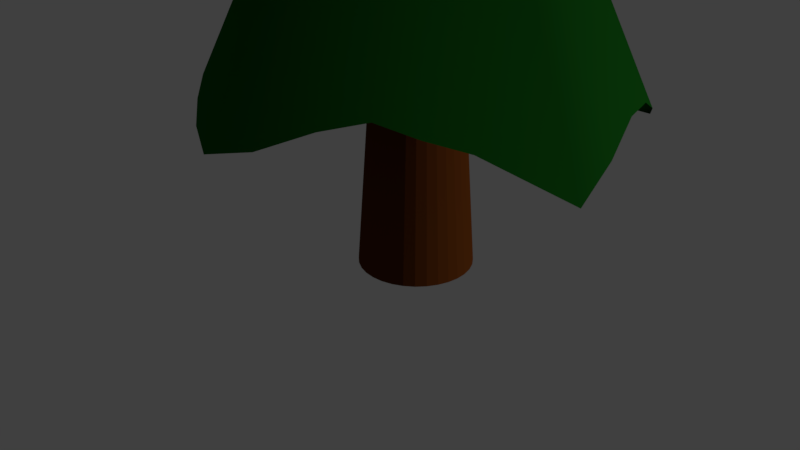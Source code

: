 # Source: Boom.blend  (saved by Blender 2.79.0; exported with 4.5.12 LTS)
import bpy
from mathutils import Matrix  # noqa: F401  (used for matrix-valued properties, if any)

bpy.ops.wm.read_factory_settings(use_empty=True)
scene = bpy.context.scene
scene.name = 'Scene'

# ---- collections
col_collection_1 = bpy.data.collections.new('Collection 1'); scene.collection.children.link(col_collection_1)

# ---- materials (node trees are filled in below, after node groups)
mat_material_003 = bpy.data.materials.new('Material.003')
mat_material_003.alpha_threshold = 0.0
mat_material_003.roughness = 0.5
mat_boomgroen = bpy.data.materials.new('Boomgroen')
mat_boomgroen.alpha_threshold = 0.0
mat_boomgroen.diffuse_color = (0.009118, 0.1226, 0.009927, 1.0)
mat_boomgroen.roughness = 0.5
mat_material_002 = bpy.data.materials.new('Material.002')
mat_material_002.alpha_threshold = 0.0
mat_material_002.roughness = 0.5

# ---- material node trees
mat_material_003.use_nodes = True; mat_material_003.node_tree.nodes.clear()
_N = mat_material_003.node_tree.nodes; _L = mat_material_003.node_tree.links
n0 = _N.new('ShaderNodeOutputMaterial'); n0.name = 'Material Output'; n0.location = (300, 300)
n1 = _N.new('ShaderNodeBsdfDiffuse'); n1.name = 'Diffuse BSDF'; n1.location = (10, 300)
n1.inputs[0].default_value = (0.1044, 0.02727, 0.004484, 1.0)
n2 = _N.new('ShaderNodeUVMap'); n2.name = 'UV Map'; n2.location = (-333, -140)
_L.new(n1.outputs[0], n0.inputs[0])
n0.is_active_output = True

# ---- world
world_world = bpy.data.worlds.new('World'); scene.world = world_world
world_world.color = (0.05088, 0.05088, 0.05088)
world_world.use_sun_shadow = False
world_world.sun_shadow_jitter_overblur = 0.0
world_world.cycles.sampling_method = 'MANUAL'

# ---- cameras
cam_camera = bpy.data.cameras.new('Camera')
cam_camera.clip_end = 100.0
cam_camera.lens = 35.0
cam_camera.sensor_width = 32.0
cam_camera.sensor_height = 18.0
cam_camera.ortho_scale = 7.314
cam_camera.dof.focus_distance = 0.0

# ---- lights
light_lamp = bpy.data.lights.new('Lamp', 'SUN')
light_lamp.transmission_factor = 0.0
light_lamp.cutoff_distance = 30.0
light_lamp.angle = 0.1993
light_lamp.energy = 1.0
light_lamp.shadow_buffer_clip_start = 1.001
light_lamp.shadow_soft_size = 0.1
light_lamp.shadow_cascade_max_distance = 1000.0

# ---- meshes
me_cylinder = bpy.data.meshes.new('Cylinder')
me_cylinder.from_pydata([(-6.87e-08, 1.762, -5.977), (4.735e-08, 0.4763, 12.02), (0.3437, 1.728, -5.977), (0.09292, 0.4671, 12.02), (0.6742, 1.628, -5.977), (0.1823, 0.44, 12.02), (0.9788, 1.465, -5.977), (0.2646, 0.396, 12.02), (1.246, 1.246, -5.977), (0.3368, 0.3368, 12.02), (1.465, 0.9788, -5.977), (0.396, 0.2646, 12.02), (1.628, 0.6742, -5.977), (0.44, 0.1823, 12.02), (1.728, 0.3437, -5.977), (0.4671, 0.09292, 12.02), (1.762, -9.409e-08, -5.977), (0.4763, 1.92e-07, 12.02), (1.728, -0.3437, -5.977), (0.4671, -0.09292, 12.02), (1.628, -0.6742, -5.977), (0.44, -0.1823, 12.02), (1.465, -0.9788, -5.977), (0.396, -0.2646, 12.02), (1.246, -1.246, -5.977), (0.3368, -0.3368, 12.02), (0.9788, -1.465, -5.977), (0.2646, -0.396, 12.02), (0.6742, -1.628, -5.977), (0.1823, -0.44, 12.02), (0.3437, -1.728, -5.977), (0.09292, -0.4671, 12.02), (-6.428e-07, -1.762, -5.977), (-1.078e-07, -0.4763, 12.02), (-0.3437, -1.728, -5.977), (-0.09292, -0.4671, 12.02), (-0.6742, -1.628, -5.977), (-0.1823, -0.44, 12.02), (-0.9788, -1.465, -5.977), (-0.2646, -0.396, 12.02), (-1.246, -1.246, -5.977), (-0.3368, -0.3368, 12.02), (-1.465, -0.9788, -5.977), (-0.396, -0.2646, 12.02), (-1.628, -0.6742, -5.977), (-0.44, -0.1823, 12.02), (-1.728, -0.3437, -5.977), (-0.4671, -0.09292, 12.02), (-1.762, 1.474e-06, -5.977), (-0.4763, 6.16e-07, 12.02), (-1.728, 0.3437, -5.977), (-0.4671, 0.09292, 12.02), (-1.628, 0.6742, -5.977), (-0.44, 0.1823, 12.02), (-1.465, 0.9788, -5.977), (-0.396, 0.2646, 12.02), (-1.246, 1.246, -5.977), (-0.3368, 0.3368, 12.02), (-0.9788, 1.465, -5.977), (-0.2646, 0.396, 12.02), (-0.6742, 1.628, -5.977), (-0.1823, 0.44, 12.02), (-0.3437, 1.728, -5.977), (-0.09291, 0.4671, 12.02)], [], [(0, 1, 3, 2), (2, 3, 5, 4), (4, 5, 7, 6), (6, 7, 9, 8), (8, 9, 11, 10), (10, 11, 13, 12), (12, 13, 15, 14), (14, 15, 17, 16), (16, 17, 19, 18), (18, 19, 21, 20), (20, 21, 23, 22), (22, 23, 25, 24), (24, 25, 27, 26), (26, 27, 29, 28), (28, 29, 31, 30), (30, 31, 33, 32), (32, 33, 35, 34), (34, 35, 37, 36), (36, 37, 39, 38), (38, 39, 41, 40), (40, 41, 43, 42), (42, 43, 45, 44), (44, 45, 47, 46), (46, 47, 49, 48), (48, 49, 51, 50), (50, 51, 53, 52), (52, 53, 55, 54), (54, 55, 57, 56), (56, 57, 59, 58), (58, 59, 61, 60), (3, 1, 63, 61, 59, 57, 55, 53, 51, 49, 47, 45, 43, 41, 39, 37, 35, 33, 31, 29, 27, 25, 23, 21, 19, 17, 15, 13, 11, 9, 7, 5), (60, 61, 63, 62), (62, 63, 1, 0), (0, 2, 4, 6, 8, 10, 12, 14, 16, 18, 20, 22, 24, 26, 28, 30, 32, 34, 36, 38, 40, 42, 44, 46, 48, 50, 52, 54, 56, 58, 60, 62)])
_uv = me_cylinder.uv_layers.new(name='UVMap')
_uv.uv.foreach_set('vector', [-0.2469, 2.533, 0.0171, -1.531, 0.04492, -1.53, -0.144, 2.537, -0.144, 2.537, 0.04492, -1.53, 0.07114, -1.529, -0.04694, 2.538, -0.04694, 2.538, 0.07114, -1.529, 0.09477, -1.529, 0.04046, 2.539, 0.04046, 2.539, 0.09477, -1.529, 0.1149, -1.53, 0.1149, 2.538, 1.473, -1.538, 1.473, 2.53, 1.449, 2.53, 1.385, -1.539, 1.385, -1.539, 1.449, 2.53, 1.423, 2.53, 1.288, -1.538, 1.288, -1.538, 1.423, 2.53, 1.395, 2.531, 1.185, -1.535, 1.185, -1.535, 1.395, 2.531, 1.367, 2.532, 1.08, -1.532, 1.08, -1.532, 1.367, 2.532, 1.339, 2.533, 0.9776, -1.527, 0.9776, -1.527, 1.339, 2.533, 1.313, 2.534, 0.8808, -1.522, 0.8808, -1.522, 1.313, 2.534, 1.289, 2.536, 0.7938, -1.516, -0.7119, -1.538, -0.7119, 2.53, -0.732, 2.529, -0.7863, -1.539, -0.7863, -1.539, -0.732, 2.529, -0.7557, 2.529, -0.8737, -1.538, -0.8737, -1.538, -0.7557, 2.529, -0.7819, 2.53, -0.9708, -1.537, -0.9708, -1.537, -0.7819, 2.53, -0.8097, 2.531, -1.074, -1.533, -1.074, -1.533, -0.8097, 2.531, -0.838, 2.532, -1.179, -1.529, -1.179, -1.529, -0.838, 2.532, -0.8658, 2.533, -1.281, -1.524, -1.281, -1.524, -0.8658, 2.533, -0.892, 2.535, -1.378, -1.518, -1.378, -1.518, -0.892, 2.535, -0.9155, 2.537, -1.465, -1.511, -1.465, -1.511, -0.9155, 2.537, -0.9354, 2.539, -1.539, -1.504, 0.7938, -1.538, 0.7938, 2.53, 0.7701, 2.53, 0.7064, -1.539, 0.7064, -1.539, 0.7701, 2.53, 0.7439, 2.53, 0.6093, -1.538, 0.6093, -1.538, 0.7439, 2.53, 0.7161, 2.531, 0.5064, -1.535, 0.5064, -1.535, 0.7161, 2.531, 0.6877, 2.532, 0.4015, -1.532, 0.4015, -1.532, 0.6877, 2.532, 0.6599, 2.533, 0.2987, -1.527, 0.2987, -1.527, 0.6599, 2.533, 0.6338, 2.534, 0.2019, -1.522, 0.2019, -1.522, 0.6338, 2.534, 0.6103, 2.536, 0.1149, -1.516, -0.7119, 2.504, -0.1086, -1.539, -0.08866, -1.537, -0.6381, 2.511, -0.6381, 2.511, -0.08866, -1.537, -0.06516, -1.535, -0.5511, 2.518, -0.5511, 2.518, -0.06516, -1.535, -0.03902, -1.533, -0.4545, 2.524, 1.659, -0.5384, 1.631, -0.5343, 1.603, -0.5343, 1.575, -0.5384, 1.548, -0.5465, 1.525, -0.5582, 1.505, -0.5731, 1.489, -0.5906, 1.478, -0.61, 1.473, -0.6307, 1.473, -0.6517, 1.478, -0.6724, 1.489, -0.6918, 1.505, -0.7093, 1.525, -0.7242, 1.548, -0.7359, 1.575, -0.744, 1.603, -0.7481, 1.631, -0.7481, 1.659, -0.744, 1.685, -0.7359, 1.709, -0.7242, 1.729, -0.7093, 1.744, -0.6918, 1.755, -0.6724, 1.761, -0.6517, 1.761, -0.6307, 1.755, -0.61, 1.744, -0.5906, 1.729, -0.5731, 1.709, -0.5582, 1.685, -0.5465, -0.4545, 2.524, -0.03902, -1.533, -0.01124, -1.532, -0.3517, 2.529, -0.3517, 2.529, -0.01124, -1.532, 0.0171, -1.531, -0.2469, 2.533, 1.753, -0.7931, 1.666, -0.8363, 1.592, -0.8914, 1.533, -0.9561, 1.493, -1.028, 1.473, -1.104, 1.473, -1.182, 1.493, -1.259, 1.533, -1.331, 1.592, -1.395, 1.666, -1.45, 1.753, -1.494, 1.85, -1.524, 1.953, -1.539, 2.058, -1.539, 2.161, -1.524, 2.258, -1.494, 2.345, -1.45, 2.42, -1.395, 2.478, -1.331, 2.518, -1.259, 2.539, -1.182, 2.539, -1.104, 2.518, -1.028, 2.478, -0.9561, 2.42, -0.8914, 2.345, -0.8363, 2.258, -0.7931, 2.161, -0.7632, 2.058, -0.7481, 1.953, -0.7481, 1.85, -0.7632])
_ca = me_cylinder.color_attributes.new('Col', 'BYTE_COLOR', 'CORNER')
_ca.data.foreach_set('color', [1.0, 1.0, 1.0, 1.0, 1.0, 1.0, 1.0, 1.0, 1.0, 1.0, 1.0, 1.0, 1.0, 1.0, 1.0, 1.0, 1.0, 1.0, 1.0, 1.0, 1.0, 1.0, 1.0, 1.0, 1.0, 1.0, 1.0, 1.0, 1.0, 1.0, 1.0, 1.0, 1.0, 1.0, 1.0, 1.0, 1.0, 1.0, 1.0, 1.0, 1.0, 1.0, 1.0, 1.0, 1.0, 1.0, 1.0, 1.0, 1.0, 1.0, 1.0, 1.0, 1.0, 1.0, 1.0, 1.0, 1.0, 1.0, 1.0, 1.0, 1.0, 1.0, 1.0, 1.0, 1.0, 1.0, 1.0, 1.0, 1.0, 1.0, 1.0, 1.0, 1.0, 1.0, 1.0, 1.0, 1.0, 1.0, 1.0, 1.0, 1.0, 1.0, 1.0, 1.0, 1.0, 1.0, 1.0, 1.0, 1.0, 1.0, 1.0, 1.0, 1.0, 1.0, 1.0, 1.0, 1.0, 1.0, 1.0, 1.0, 1.0, 1.0, 1.0, 1.0, 1.0, 1.0, 1.0, 1.0, 1.0, 1.0, 1.0, 1.0, 1.0, 1.0, 1.0, 1.0, 1.0, 1.0, 1.0, 1.0, 1.0, 1.0, 1.0, 1.0, 1.0, 1.0, 1.0, 1.0, 1.0, 1.0, 1.0, 1.0, 1.0, 1.0, 1.0, 1.0, 1.0, 1.0, 1.0, 1.0, 1.0, 1.0, 1.0, 1.0, 1.0, 1.0, 1.0, 1.0, 1.0, 1.0, 1.0, 1.0, 1.0, 1.0, 1.0, 1.0, 1.0, 1.0, 1.0, 1.0, 1.0, 1.0, 1.0, 1.0, 1.0, 1.0, 1.0, 1.0, 1.0, 1.0, 1.0, 1.0, 1.0, 1.0, 1.0, 1.0, 1.0, 1.0, 1.0, 1.0, 1.0, 1.0, 1.0, 1.0, 1.0, 1.0, 1.0, 1.0, 1.0, 1.0, 1.0, 1.0, 1.0, 1.0, 1.0, 1.0, 1.0, 1.0, 1.0, 1.0, 1.0, 1.0, 1.0, 1.0, 1.0, 1.0, 1.0, 1.0, 1.0, 1.0, 1.0, 1.0, 1.0, 1.0, 1.0, 1.0, 1.0, 1.0, 1.0, 1.0, 1.0, 1.0, 1.0, 1.0, 1.0, 1.0, 1.0, 1.0, 1.0, 1.0, 1.0, 1.0, 1.0, 1.0, 1.0, 1.0, 1.0, 1.0, 1.0, 1.0, 1.0, 1.0, 1.0, 1.0, 1.0, 1.0, 1.0, 1.0, 1.0, 1.0, 1.0, 1.0, 1.0, 1.0, 1.0, 1.0, 1.0, 1.0, 1.0, 1.0, 1.0, 1.0, 1.0, 1.0, 1.0, 1.0, 1.0, 1.0, 1.0, 1.0, 1.0, 1.0, 1.0, 1.0, 1.0, 1.0, 1.0, 1.0, 1.0, 1.0, 1.0, 1.0, 1.0, 1.0, 1.0, 1.0, 1.0, 1.0, 1.0, 1.0, 1.0, 1.0, 1.0, 1.0, 1.0, 1.0, 1.0, 1.0, 1.0, 1.0, 1.0, 1.0, 1.0, 1.0, 1.0, 1.0, 1.0, 1.0, 1.0, 1.0, 1.0, 1.0, 1.0, 1.0, 1.0, 1.0, 1.0, 1.0, 1.0, 1.0, 1.0, 1.0, 1.0, 1.0, 1.0, 1.0, 1.0, 1.0, 1.0, 1.0, 1.0, 1.0, 1.0, 1.0, 1.0, 1.0, 1.0, 1.0, 1.0, 1.0, 1.0, 1.0, 1.0, 1.0, 1.0, 1.0, 1.0, 1.0, 1.0, 1.0, 1.0, 1.0, 1.0, 1.0, 1.0, 1.0, 1.0, 1.0, 1.0, 1.0, 1.0, 1.0, 1.0, 1.0, 1.0, 1.0, 1.0, 1.0, 1.0, 1.0, 1.0, 1.0, 1.0, 1.0, 1.0, 1.0, 1.0, 1.0, 1.0, 1.0, 1.0, 1.0, 1.0, 1.0, 1.0, 1.0, 1.0, 1.0, 1.0, 1.0, 1.0, 1.0, 1.0, 1.0, 1.0, 1.0, 1.0, 1.0, 1.0, 1.0, 1.0, 1.0, 1.0, 1.0, 1.0, 1.0, 1.0, 1.0, 1.0, 1.0, 1.0, 1.0, 1.0, 1.0, 1.0, 1.0, 1.0, 1.0, 1.0, 1.0, 1.0, 1.0, 1.0, 1.0, 1.0, 1.0, 1.0, 1.0, 1.0, 1.0, 1.0, 1.0, 1.0, 1.0, 1.0, 1.0, 1.0, 1.0, 1.0, 1.0, 1.0, 1.0, 1.0, 1.0, 1.0, 1.0, 1.0, 1.0, 1.0, 1.0, 1.0, 1.0, 1.0, 1.0, 1.0, 1.0, 1.0, 1.0, 1.0, 1.0, 1.0, 1.0, 1.0, 1.0, 1.0, 1.0, 1.0, 1.0, 1.0, 1.0, 1.0, 1.0, 1.0, 1.0, 1.0, 1.0, 1.0, 1.0, 1.0, 1.0, 1.0, 1.0, 1.0, 1.0, 1.0, 1.0, 1.0, 1.0, 1.0, 1.0, 1.0, 1.0, 1.0, 1.0, 1.0, 1.0, 1.0, 1.0, 1.0, 1.0, 1.0, 1.0, 1.0, 1.0, 1.0, 1.0, 1.0, 1.0, 1.0, 1.0, 1.0, 1.0, 1.0, 1.0, 1.0, 1.0, 1.0, 1.0, 1.0, 1.0, 1.0, 1.0, 1.0, 1.0, 1.0, 1.0, 1.0, 1.0, 1.0, 1.0, 1.0, 1.0, 1.0, 1.0, 1.0, 1.0, 1.0, 1.0, 1.0, 1.0, 1.0, 1.0, 1.0, 1.0, 1.0, 1.0, 1.0, 1.0, 1.0, 1.0, 1.0, 1.0, 1.0, 1.0, 1.0, 1.0, 1.0, 1.0, 1.0, 1.0, 1.0, 1.0, 1.0, 1.0, 1.0, 1.0, 1.0, 1.0, 1.0, 1.0, 1.0, 1.0, 1.0, 1.0, 1.0, 1.0, 1.0, 1.0, 1.0, 1.0, 1.0, 1.0, 1.0, 1.0, 1.0, 1.0, 1.0, 1.0, 1.0, 1.0, 1.0, 1.0, 1.0, 1.0, 1.0, 1.0, 1.0, 1.0, 1.0, 1.0, 1.0, 1.0, 1.0, 1.0, 1.0, 1.0, 1.0, 1.0, 1.0, 1.0, 1.0, 1.0, 1.0, 1.0, 1.0, 1.0, 1.0, 1.0, 1.0, 1.0, 1.0, 1.0, 1.0, 1.0, 1.0, 1.0, 1.0, 1.0, 1.0, 1.0, 1.0, 1.0, 1.0, 1.0, 1.0, 1.0, 1.0, 1.0, 1.0, 1.0, 1.0, 1.0, 1.0, 1.0, 1.0, 1.0, 1.0, 1.0, 1.0, 1.0, 1.0, 1.0, 1.0, 1.0, 1.0, 1.0, 1.0, 1.0, 1.0, 1.0, 1.0, 1.0, 1.0, 1.0, 1.0, 1.0, 1.0, 1.0, 1.0, 1.0, 1.0, 1.0, 1.0, 1.0, 1.0, 1.0, 1.0, 1.0, 1.0, 1.0, 1.0, 1.0, 1.0, 1.0, 1.0, 1.0, 1.0, 1.0, 1.0, 1.0, 1.0, 1.0, 1.0, 1.0, 1.0, 1.0, 1.0, 1.0, 1.0, 1.0, 1.0, 1.0, 1.0, 1.0, 1.0, 1.0, 1.0, 1.0, 1.0, 1.0, 1.0, 1.0, 1.0, 1.0, 1.0, 1.0, 1.0, 1.0, 1.0, 1.0, 1.0, 1.0, 1.0, 1.0, 1.0, 1.0, 1.0, 1.0, 1.0, 1.0, 1.0, 1.0, 1.0, 1.0, 1.0, 1.0, 1.0, 1.0, 1.0, 1.0, 1.0, 1.0, 1.0, 1.0, 1.0, 1.0, 1.0, 1.0, 1.0, 1.0, 1.0, 1.0, 1.0, 1.0, 1.0, 1.0, 1.0, 1.0, 1.0, 1.0, 1.0, 1.0, 1.0, 1.0, 1.0, 1.0, 1.0, 1.0])
me_cylinder.materials.append(mat_material_003)
me_cylinder.use_remesh_preserve_volume = False
me_cylinder.use_remesh_preserve_attributes = False
me_cylinder.use_mirror_vertex_groups = False
me_cylinder.update()
me_cone_008 = bpy.data.meshes.new('Cone.008')
me_cone_008.from_pydata([(0.0674, 0.9337, -0.9344), (0.333, 0.8451, -0.8657), (0.4598, 0.8518, -0.9512), (0.5973, 0.8068, -1.072), (0.7924, 0.6566, -1.148), (0.8732, 0.5309, -1.072), (0.9239, 0.3827, -1.0), (0.9808, 0.1951, -1.0), (1.07, -0.05356, -1.092), (1.124, -0.3047, -1.188), (0.9939, -0.4362, -1.092), (0.8315, -0.5556, -1.0), (0.6928, -0.6742, -0.955), (0.5262, -0.7641, -0.9079), (0.3683, -0.891, -0.955), (0.1666, -1.034, -1.051), (-0.05828, -1.108, -1.105), (-0.2236, -1.034, -1.051), (-0.3827, -0.9239, -1.0), (-0.5415, -0.793, -0.9568), (-0.6783, -0.6284, -0.9117), (-0.818, -0.5171, -0.9578), (-0.9547, -0.3816, -1.049), (0.0, 0.0, 1.0), (-1.044, -0.1928, -1.101), (-1.031, 0.00112, -1.049), (-0.9808, 0.1951, -1.0), (-0.9171, 0.3463, -0.941), (-0.8177, 0.4811, -0.8793), (-0.7004, 0.6707, -0.941), (-0.5856, 0.8813, -1.103), (-0.4442, 1.026, -1.211), (-0.2252, 1.031, -1.103), (0.05518, 0.827, -0.9463), (0.2788, 0.7593, -0.8959), (0.3984, 0.7564, -0.9566), (0.5238, 0.7125, -1.059), (0.6893, 0.584, -1.114), (0.7669, 0.4694, -1.059), (0.8142, 0.3373, -1.0), (0.8644, 0.1719, -1.0), (0.9387, -0.04385, -1.075), (0.9754, -0.2568, -1.146), (0.8716, -0.3811, -1.075), (0.7328, -0.4896, -1.0), (0.6114, -0.5962, -0.9632), (0.4669, -0.6806, -0.9287), (0.3255, -0.7873, -0.9632), (0.1486, -0.9077, -1.042), (-0.04515, -0.9652, -1.082), (-0.1952, -0.9077, -1.042), (-0.3373, -0.8142, -1.0), (-0.4781, -0.7013, -0.9647), (-0.6008, -0.5622, -0.9316), (-0.7215, -0.4581, -0.9651), (-0.8395, -0.3363, -1.04), (-0.9133, -0.1702, -1.078), (-0.9065, 0.000917, -1.04), (-0.8644, 0.1719, -1.0), (-0.8087, 0.3075, -0.9517), (-0.7221, 0.4319, -0.9065), (-0.6176, 0.5934, -0.9517), (-0.5142, 0.7735, -1.084), (-0.3849, 0.8931, -1.164), (-0.1965, 0.9051, -1.084), (0.0674, 0.9337, -0.9344), (0.333, 0.8451, -0.8657), (0.4598, 0.8518, -0.9512), (0.5973, 0.8068, -1.072), (0.7924, 0.6566, -1.148), (0.8732, 0.5309, -1.072), (0.9239, 0.3827, -1.0), (0.9808, 0.1951, -1.0), (1.07, -0.05356, -1.092), (1.124, -0.3047, -1.188), (0.9939, -0.4362, -1.092), (0.8315, -0.5556, -1.0), (0.6928, -0.6742, -0.955), (0.5262, -0.7641, -0.9079), (0.3683, -0.891, -0.955), (0.1666, -1.034, -1.051), (-0.05828, -1.108, -1.105), (-0.2236, -1.034, -1.051), (-0.3827, -0.9239, -1.0), (-0.5415, -0.793, -0.9568), (-0.6783, -0.6284, -0.9117), (-0.818, -0.5171, -0.9578), (-0.9547, -0.3816, -1.049), (-1.044, -0.1928, -1.101), (-1.031, 0.00112, -1.049), (-0.9808, 0.1951, -1.0), (-0.9171, 0.3463, -0.941), (-0.8177, 0.4811, -0.8793), (-0.7004, 0.6707, -0.941), (-0.5856, 0.8813, -1.103), (-0.4442, 1.026, -1.211), (-0.2252, 1.031, -1.103), (0.06005, 0.8446, -0.9415), (0.2928, 0.7718, -0.8865), (0.4136, 0.7712, -0.9549), (0.5393, 0.7294, -1.064), (0.7111, 0.5963, -1.125), (0.7886, 0.4801, -1.064), (0.8349, 0.3458, -1.0), (0.8864, 0.1763, -1.0), (0.9661, -0.04773, -1.082), (1.007, -0.2689, -1.159), (0.8973, -0.3936, -1.082), (0.7514, -0.5021, -1.0), (0.6262, -0.6097, -0.9599), (0.4773, -0.6945, -0.9222), (0.333, -0.8056, -0.9599), (0.1509, -0.9335, -1.046), (-0.04922, -0.9952, -1.089), (-0.2017, -0.9335, -1.046), (-0.3458, -0.8349, -1.0), (-0.4895, -0.7171, -0.9615), (-0.6147, -0.5725, -0.9254), (-0.7393, -0.4678, -0.9623), (-0.8624, -0.3448, -1.044), (-0.9396, -0.1744, -1.085), (-0.9312, 0.0009981, -1.044), (-0.8863, 0.1763, -1.0), (-0.8289, 0.3134, -0.9474), (-0.7397, 0.4392, -0.8981), (-0.633, 0.6066, -0.9474), (-0.5289, 0.7957, -1.092), (-0.3978, 0.921, -1.178), (-0.2031, 0.9307, -1.092), (0.05518, 0.827, -0.9463), (0.2788, 0.7593, -0.8959), (0.3984, 0.7564, -0.9566), (0.5238, 0.7125, -1.059), (0.6893, 0.584, -1.114), (0.7669, 0.4694, -1.059), (0.8142, 0.3373, -1.0), (0.8644, 0.1719, -1.0), (0.9387, -0.04385, -1.075), (0.9754, -0.2568, -1.146), (0.8716, -0.3811, -1.075), (0.7328, -0.4896, -1.0), (0.6114, -0.5962, -0.9632), (0.4669, -0.6806, -0.9287), (0.3255, -0.7873, -0.9632), (0.1486, -0.9077, -1.042), (-0.04515, -0.9652, -1.082), (-0.1952, -0.9077, -1.042), (-0.3373, -0.8142, -1.0), (-0.4781, -0.7013, -0.9647), (-0.6008, -0.5622, -0.9316), (-0.7215, -0.4581, -0.9651), (-0.8395, -0.3363, -1.04), (-0.9133, -0.1702, -1.078), (-0.9065, 0.000917, -1.04), (-0.8644, 0.1719, -1.0), (-0.8087, 0.3075, -0.9517), (-0.7221, 0.4319, -0.9065), (-0.6176, 0.5934, -0.9517), (-0.5142, 0.7735, -1.084), (-0.3849, 0.8931, -1.164), (-0.1965, 0.9051, -1.084), (0.03521, -0.1282, 0.1604), (0.04293, -0.129, 0.1604), (0.05035, -0.1312, 0.1604), (0.05719, -0.1349, 0.1604), (0.06318, -0.1398, 0.1604), (0.0681, -0.1458, 0.1604), (0.07176, -0.1526, 0.1604), (0.07401, -0.16, 0.1604), (0.07477, -0.1678, 0.1604), (0.07401, -0.1755, 0.1604), (0.07176, -0.1829, 0.1604), (0.0681, -0.1897, 0.1604), (0.06318, -0.1957, 0.1604), (0.05719, -0.2006, 0.1604), (0.05035, -0.2043, 0.1604), (0.04293, -0.2066, 0.1604), (0.03521, -0.2073, 0.1604), (0.02749, -0.2066, 0.1604), (0.02007, -0.2043, 0.1604), (0.01323, -0.2006, 0.1604), (0.00724, -0.1957, 0.1604), (0.00232, -0.1897, 0.1604), (-0.001335, -0.1829, 0.1604), (-0.003586, -0.1755, 0.1604), (-0.004346, -0.1678, 0.1604), (-0.003586, -0.16, 0.1604), (-0.001335, -0.1526, 0.1604), (0.00232, -0.1458, 0.1604), (0.00724, -0.1398, 0.1604), (0.01323, -0.1349, 0.1604), (0.02007, -0.1312, 0.1604), (0.02749, -0.129, 0.1604), (0.5262, -0.7641, -0.9079), (0.3683, -0.891, -0.955), (0.4773, -0.6945, -0.9222), (0.333, -0.8056, -0.9599)], [], [(0, 23, 1), (1, 23, 2), (2, 23, 3), (3, 23, 4), (4, 23, 5), (5, 23, 6), (6, 23, 7), (7, 23, 8), (8, 23, 9), (9, 23, 10), (10, 23, 11), (11, 23, 12), (12, 23, 13), (13, 23, 14), (14, 23, 15), (15, 23, 16), (16, 23, 17), (17, 23, 18), (18, 23, 19), (19, 23, 20), (20, 23, 21), (21, 23, 22), (22, 23, 24), (24, 23, 25), (25, 23, 26), (26, 23, 27), (27, 23, 28), (28, 23, 29), (29, 23, 30), (30, 23, 31), (31, 23, 32), (32, 23, 0), (14, 15, 80, 79), (58, 59, 155, 154), (28, 29, 93, 92), (21, 22, 87, 86), (1, 2, 67, 66), (8, 9, 74, 73), (15, 16, 81, 80), (29, 30, 94, 93), (2, 3, 68, 67), (9, 10, 75, 74), (22, 24, 88, 87), (16, 17, 82, 81), (30, 31, 95, 94), (3, 4, 69, 68), (10, 11, 76, 75), (24, 25, 89, 88), (17, 18, 83, 82), (31, 32, 96, 95), (4, 5, 70, 69), (32, 0, 65, 96), (11, 12, 77, 76), (25, 26, 90, 89), (18, 19, 84, 83), (5, 6, 71, 70), (12, 13, 78, 77), (26, 27, 91, 90), (19, 20, 85, 84), (6, 7, 72, 71), (0, 1, 66, 65), (13, 14, 79, 78), (27, 28, 92, 91), (20, 21, 86, 85), (7, 8, 73, 72), (98, 97, 65, 66), (99, 98, 66, 67), (100, 99, 67, 68), (101, 100, 68, 69), (102, 101, 69, 70), (103, 102, 70, 71), (104, 103, 71, 72), (105, 104, 72, 73), (106, 105, 73, 74), (107, 106, 74, 75), (108, 107, 75, 76), (109, 108, 76, 77), (110, 109, 77, 78), (110, 78, 193, 195), (112, 111, 79, 80), (113, 112, 80, 81), (114, 113, 81, 82), (115, 114, 82, 83), (116, 115, 83, 84), (117, 116, 84, 85), (118, 117, 85, 86), (119, 118, 86, 87), (120, 119, 87, 88), (121, 120, 88, 89), (122, 121, 89, 90), (123, 122, 90, 91), (124, 123, 91, 92), (125, 124, 92, 93), (126, 125, 93, 94), (127, 126, 94, 95), (128, 127, 95, 96), (97, 128, 96, 65), (34, 33, 97, 98), (35, 34, 98, 99), (36, 35, 99, 100), (37, 36, 100, 101), (38, 37, 101, 102), (39, 38, 102, 103), (40, 39, 103, 104), (41, 40, 104, 105), (42, 41, 105, 106), (43, 42, 106, 107), (44, 43, 107, 108), (45, 44, 108, 109), (46, 45, 109, 110), (47, 46, 110, 111), (48, 47, 111, 112), (49, 48, 112, 113), (50, 49, 113, 114), (51, 50, 114, 115), (52, 51, 115, 116), (53, 52, 116, 117), (54, 53, 117, 118), (55, 54, 118, 119), (56, 55, 119, 120), (57, 56, 120, 121), (58, 57, 121, 122), (59, 58, 122, 123), (60, 59, 123, 124), (61, 60, 124, 125), (62, 61, 125, 126), (63, 62, 126, 127), (64, 63, 127, 128), (33, 64, 128, 97), (130, 131, 163, 162), (45, 46, 142, 141), (59, 60, 156, 155), (46, 47, 143, 142), (33, 34, 130, 129), (60, 61, 157, 156), (47, 48, 144, 143), (34, 35, 131, 130), (61, 62, 158, 157), (48, 49, 145, 144), (35, 36, 132, 131), (62, 63, 159, 158), (49, 50, 146, 145), (36, 37, 133, 132), (63, 64, 160, 159), (50, 51, 147, 146), (37, 38, 134, 133), (64, 33, 129, 160), (51, 52, 148, 147), (38, 39, 135, 134), (52, 53, 149, 148), (39, 40, 136, 135), (53, 54, 150, 149), (40, 41, 137, 136), (54, 55, 151, 150), (41, 42, 138, 137), (55, 56, 152, 151), (42, 43, 139, 138), (56, 57, 153, 152), (43, 44, 140, 139), (57, 58, 154, 153), (44, 45, 141, 140), (161, 162, 163, 164, 165, 166, 167, 168, 169, 170, 171, 172, 173, 174, 175, 176, 177, 178, 179, 180, 181, 182, 183, 184, 185, 186, 187, 188, 189, 190, 191, 192), (157, 158, 190, 189), (144, 145, 177, 176), (131, 132, 164, 163), (158, 159, 191, 190), (145, 146, 178, 177), (132, 133, 165, 164), (159, 160, 192, 191), (146, 147, 179, 178), (133, 134, 166, 165), (160, 129, 161, 192), (147, 148, 180, 179), (134, 135, 167, 166), (148, 149, 181, 180), (135, 136, 168, 167), (149, 150, 182, 181), (136, 137, 169, 168), (150, 151, 183, 182), (137, 138, 170, 169), (151, 152, 184, 183), (138, 139, 171, 170), (152, 153, 185, 184), (139, 140, 172, 171), (153, 154, 186, 185), (140, 141, 173, 172), (154, 155, 187, 186), (141, 142, 174, 173), (155, 156, 188, 187), (142, 143, 175, 174), (129, 130, 162, 161), (156, 157, 189, 188), (143, 144, 176, 175), (196, 195, 193, 194), (78, 79, 194, 193), (111, 110, 195, 196), (79, 111, 196, 194)])
me_cone_008.polygons.foreach_set('use_smooth', [True] * 197)
me_cone_008.materials.append(mat_boomgroen)
me_cone_008.use_remesh_preserve_volume = False
me_cone_008.use_remesh_preserve_attributes = False
me_cone_008.use_mirror_vertex_groups = False
me_cone_008.update()
me_cone_007 = bpy.data.meshes.new('Cone.007')
me_cone_007.from_pydata([(-0.09958, 1.077, -1.108), (0.0513, 1.041, -1.037), (0.1906, 0.9762, -0.9846), (0.3256, 0.8914, -0.9944), (0.4982, 0.7728, -1.02), (0.7235, 0.5871, -1.049), (0.8865, 0.4446, -1.129), (0.9936, 0.3674, -1.293), (1.021, 0.2715, -1.406), (1.029, 0.0905, -1.266), (0.9805, -0.2675, -1.046), (0.887, -0.5056, -0.8704), (0.8027, -0.6602, -0.8988), (0.6488, -0.8049, -0.9771), (0.4143, -0.9208, -1.062), (0.2033, -0.9733, -1.0), (0.02991, -0.9828, -0.8878), (-0.1533, -0.958, -0.8294), (-0.3416, -0.9128, -0.8869), (-0.5132, -0.8426, -0.9929), (-0.6665, -0.7319, -1.062), (-0.7912, -0.5997, -1.032), (-0.8694, -0.4941, -0.9574), (0.0, 0.0, 1.0), (-0.9174, -0.3441, -0.9181), (-0.9607, -0.05915, -1.043), (-1.026, 0.2832, -1.126), (-1.002, 0.5017, -1.122), (-0.8989, 0.6422, -1.071), (-0.7501, 0.7359, -0.9986), (-0.6352, 0.8486, -0.9267), (-0.5121, 0.9928, -1.027), (-0.3382, 1.081, -1.115), (-0.1014, 0.9544, -1.096), (0.03097, 0.9242, -1.038), (0.163, 0.8616, -0.9866), (0.2853, 0.7865, -0.9953), (0.4373, 0.6835, -1.016), (0.6287, 0.5331, -1.039), (0.7695, 0.4305, -1.138), (0.8718, 0.3556, -1.275), (0.9033, 0.256, -1.351), (0.9107, 0.1058, -1.255), (0.8724, -0.2177, -1.059), (0.7997, -0.4451, -0.883), (0.7131, -0.578, -0.9048), (0.5755, -0.7061, -0.9774), (0.3705, -0.8115, -1.055), (0.1809, -0.8568, -0.9944), (0.02759, -0.8654, -0.8974), (-0.1347, -0.8442, -0.8484), (-0.2979, -0.8046, -0.8967), (-0.4491, -0.7423, -0.9881), (-0.5864, -0.6449, -1.052), (-0.6942, -0.5334, -1.028), (-0.7633, -0.4394, -0.9635), (-0.8079, -0.3042, -0.9281), (-0.8456, -0.04914, -1.052), (-0.9013, 0.2524, -1.13), (-0.8818, 0.4434, -1.115), (-0.7926, 0.5714, -1.078), (-0.6619, 0.6562, -1.018), (-0.5654, 0.7549, -0.949), (-0.4615, 0.8771, -1.015), (-0.305, 0.9525, -1.089), (-0.09958, 1.077, -1.108), (0.0513, 1.041, -1.037), (0.1906, 0.9762, -0.9846), (0.3256, 0.8914, -0.9944), (0.4982, 0.7728, -1.02), (0.7235, 0.5871, -1.049), (0.8865, 0.4446, -1.129), (0.9936, 0.3674, -1.293), (1.021, 0.2715, -1.406), (1.029, 0.0905, -1.266), (0.9805, -0.2675, -1.046), (0.887, -0.5056, -0.8704), (0.8027, -0.6602, -0.8988), (0.6488, -0.8049, -0.9771), (0.4143, -0.9208, -1.062), (0.2033, -0.9733, -1.0), (0.02991, -0.9828, -0.8878), (-0.1533, -0.958, -0.8294), (-0.3416, -0.9128, -0.8869), (-0.5132, -0.8426, -0.9929), (-0.6665, -0.7319, -1.062), (-0.7912, -0.5997, -1.032), (-0.8694, -0.4941, -0.9574), (-0.9174, -0.3441, -0.9181), (-0.9607, -0.05915, -1.043), (-1.026, 0.2832, -1.126), (-1.002, 0.5017, -1.122), (-0.8989, 0.6422, -1.071), (-0.7501, 0.7359, -0.9986), (-0.6352, 0.8486, -0.9267), (-0.5121, 0.9928, -1.027), (-0.3382, 1.081, -1.115), (-0.1025, 0.9786, -1.1), (0.03238, 0.9474, -1.039), (0.165, 0.8841, -0.9861), (0.289, 0.8074, -0.9952), (0.4449, 0.7018, -1.017), (0.6447, 0.5441, -1.042), (0.791, 0.4342, -1.139), (0.8953, 0.3588, -1.282), (0.9256, 0.2599, -1.367), (0.9335, 0.1039, -1.261), (0.8939, -0.2242, -1.059), (0.8171, -0.456, -0.8788), (0.7308, -0.5927, -0.9021), (0.5904, -0.724, -0.9763), (0.3797, -0.8321, -1.058), (0.1853, -0.8786, -0.9951), (0.02852, -0.8872, -0.8938), (-0.1376, -0.8653, -0.8423), (-0.3053, -0.8249, -0.893), (-0.4604, -0.7613, -0.9883), (-0.6008, -0.6616, -1.055), (-0.7118, -0.5468, -1.029), (-0.7824, -0.4515, -0.9618), (-0.8276, -0.3139, -0.9249), (-0.8669, -0.0511, -1.052), (-0.9265, 0.2599, -1.129), (-0.9062, 0.4561, -1.116), (-0.8143, 0.5862, -1.077), (-0.6795, 0.6721, -1.014), (-0.5802, 0.7732, -0.9442), (-0.4734, 0.9, -1.017), (-0.3137, 0.9782, -1.095), (-0.1014, 0.9544, -1.096), (0.03097, 0.9242, -1.038), (0.163, 0.8616, -0.9866), (0.2853, 0.7865, -0.9953), (0.4373, 0.6835, -1.016), (0.6287, 0.5331, -1.039), (0.7695, 0.4305, -1.138), (0.8718, 0.3556, -1.275), (0.9033, 0.256, -1.351), (0.9107, 0.1058, -1.255), (0.8724, -0.2177, -1.059), (0.7997, -0.4451, -0.883), (0.7131, -0.578, -0.9048), (0.5755, -0.7061, -0.9774), (0.3705, -0.8115, -1.055), (0.1809, -0.8568, -0.9944), (0.02759, -0.8654, -0.8974), (-0.1347, -0.8442, -0.8484), (-0.2979, -0.8046, -0.8967), (-0.4491, -0.7423, -0.9881), (-0.5864, -0.6449, -1.052), (-0.6942, -0.5334, -1.028), (-0.7633, -0.4394, -0.9635), (-0.8079, -0.3042, -0.9281), (-0.8456, -0.04914, -1.052), (-0.9013, 0.2524, -1.13), (-0.8818, 0.4434, -1.115), (-0.7926, 0.5714, -1.078), (-0.6619, 0.6562, -1.018), (-0.5654, 0.7549, -0.949), (-0.4615, 0.8771, -1.015), (-0.305, 0.9525, -1.089), (1.865e-07, 0.03956, 0.1856), (0.007717, 0.0388, 0.1856), (0.01514, 0.03655, 0.1856), (0.02198, 0.03289, 0.1856), (0.02797, 0.02797, 0.1856), (0.03289, 0.02198, 0.1856), (0.03655, 0.01514, 0.1856), (0.0388, 0.007717, 0.1856), (0.03956, 2.41e-07, 0.1856), (0.0388, -0.007717, 0.1856), (0.03655, -0.01514, 0.1856), (0.03289, -0.02198, 0.1856), (0.02797, -0.02797, 0.1856), (0.02198, -0.03289, 0.1856), (0.01514, -0.03655, 0.1856), (0.007717, -0.0388, 0.1856), (1.756e-07, -0.03956, 0.1856), (-0.007717, -0.0388, 0.1856), (-0.01514, -0.03655, 0.1856), (-0.02198, -0.03289, 0.1856), (-0.02797, -0.02797, 0.1856), (-0.03289, -0.02198, 0.1856), (-0.03655, -0.01514, 0.1856), (-0.0388, -0.007717, 0.1856), (-0.03956, 2.768e-07, 0.1856), (-0.0388, 0.007718, 0.1856), (-0.03655, 0.01514, 0.1856), (-0.03289, 0.02198, 0.1856), (-0.02797, 0.02797, 0.1856), (-0.02198, 0.03289, 0.1856), (-0.01514, 0.03655, 0.1856), (-0.007717, 0.0388, 0.1856)], [], [(0, 23, 1), (1, 23, 2), (2, 23, 3), (3, 23, 4), (4, 23, 5), (5, 23, 6), (6, 23, 7), (7, 23, 8), (8, 23, 9), (9, 23, 10), (10, 23, 11), (11, 23, 12), (12, 23, 13), (13, 23, 14), (14, 23, 15), (15, 23, 16), (16, 23, 17), (17, 23, 18), (18, 23, 19), (19, 23, 20), (20, 23, 21), (21, 23, 22), (22, 23, 24), (24, 23, 25), (25, 23, 26), (26, 23, 27), (27, 23, 28), (28, 23, 29), (29, 23, 30), (30, 23, 31), (31, 23, 32), (32, 23, 0), (14, 15, 80, 79), (58, 59, 155, 154), (28, 29, 93, 92), (21, 22, 87, 86), (1, 2, 67, 66), (8, 9, 74, 73), (15, 16, 81, 80), (29, 30, 94, 93), (2, 3, 68, 67), (9, 10, 75, 74), (22, 24, 88, 87), (16, 17, 82, 81), (30, 31, 95, 94), (3, 4, 69, 68), (10, 11, 76, 75), (24, 25, 89, 88), (17, 18, 83, 82), (31, 32, 96, 95), (4, 5, 70, 69), (32, 0, 65, 96), (11, 12, 77, 76), (25, 26, 90, 89), (18, 19, 84, 83), (5, 6, 71, 70), (12, 13, 78, 77), (26, 27, 91, 90), (19, 20, 85, 84), (6, 7, 72, 71), (0, 1, 66, 65), (13, 14, 79, 78), (27, 28, 92, 91), (20, 21, 86, 85), (7, 8, 73, 72), (98, 97, 65, 66), (99, 98, 66, 67), (100, 99, 67, 68), (101, 100, 68, 69), (102, 101, 69, 70), (103, 102, 70, 71), (104, 103, 71, 72), (105, 104, 72, 73), (106, 105, 73, 74), (107, 106, 74, 75), (108, 107, 75, 76), (109, 108, 76, 77), (110, 109, 77, 78), (111, 110, 78, 79), (112, 111, 79, 80), (113, 112, 80, 81), (114, 113, 81, 82), (115, 114, 82, 83), (116, 115, 83, 84), (117, 116, 84, 85), (118, 117, 85, 86), (119, 118, 86, 87), (120, 119, 87, 88), (121, 120, 88, 89), (122, 121, 89, 90), (123, 122, 90, 91), (124, 123, 91, 92), (125, 124, 92, 93), (126, 125, 93, 94), (127, 126, 94, 95), (128, 127, 95, 96), (97, 128, 96, 65), (34, 33, 97, 98), (35, 34, 98, 99), (36, 35, 99, 100), (37, 36, 100, 101), (38, 37, 101, 102), (39, 38, 102, 103), (40, 39, 103, 104), (41, 40, 104, 105), (42, 41, 105, 106), (43, 42, 106, 107), (44, 43, 107, 108), (45, 44, 108, 109), (46, 45, 109, 110), (47, 46, 110, 111), (48, 47, 111, 112), (49, 48, 112, 113), (50, 49, 113, 114), (51, 50, 114, 115), (52, 51, 115, 116), (53, 52, 116, 117), (54, 53, 117, 118), (55, 54, 118, 119), (56, 55, 119, 120), (57, 56, 120, 121), (58, 57, 121, 122), (59, 58, 122, 123), (60, 59, 123, 124), (61, 60, 124, 125), (62, 61, 125, 126), (63, 62, 126, 127), (64, 63, 127, 128), (33, 64, 128, 97), (130, 131, 163, 162), (45, 46, 142, 141), (59, 60, 156, 155), (46, 47, 143, 142), (33, 34, 130, 129), (60, 61, 157, 156), (47, 48, 144, 143), (34, 35, 131, 130), (61, 62, 158, 157), (48, 49, 145, 144), (35, 36, 132, 131), (62, 63, 159, 158), (49, 50, 146, 145), (36, 37, 133, 132), (63, 64, 160, 159), (50, 51, 147, 146), (37, 38, 134, 133), (64, 33, 129, 160), (51, 52, 148, 147), (38, 39, 135, 134), (52, 53, 149, 148), (39, 40, 136, 135), (53, 54, 150, 149), (40, 41, 137, 136), (54, 55, 151, 150), (41, 42, 138, 137), (55, 56, 152, 151), (42, 43, 139, 138), (56, 57, 153, 152), (43, 44, 140, 139), (57, 58, 154, 153), (44, 45, 141, 140), (161, 162, 163, 164, 165, 166, 167, 168, 169, 170, 171, 172, 173, 174, 175, 176, 177, 178, 179, 180, 181, 182, 183, 184, 185, 186, 187, 188, 189, 190, 191, 192), (157, 158, 190, 189), (144, 145, 177, 176), (131, 132, 164, 163), (158, 159, 191, 190), (145, 146, 178, 177), (132, 133, 165, 164), (159, 160, 192, 191), (146, 147, 179, 178), (133, 134, 166, 165), (160, 129, 161, 192), (147, 148, 180, 179), (134, 135, 167, 166), (148, 149, 181, 180), (135, 136, 168, 167), (149, 150, 182, 181), (136, 137, 169, 168), (150, 151, 183, 182), (137, 138, 170, 169), (151, 152, 184, 183), (138, 139, 171, 170), (152, 153, 185, 184), (139, 140, 172, 171), (153, 154, 186, 185), (140, 141, 173, 172), (154, 155, 187, 186), (141, 142, 174, 173), (155, 156, 188, 187), (142, 143, 175, 174), (129, 130, 162, 161), (156, 157, 189, 188), (143, 144, 176, 175)])
me_cone_007.polygons.foreach_set('use_smooth', [True] * 193)
me_cone_007.materials.append(mat_boomgroen)
me_cone_007.use_remesh_preserve_volume = False
me_cone_007.use_remesh_preserve_attributes = False
me_cone_007.use_mirror_vertex_groups = False
me_cone_007.update()
me_cone = bpy.data.meshes.new('Cone')
me_cone.from_pydata([(-0.01127, 1.029, -1.309), (0.193, 1.032, -1.442), (0.4079, 0.9804, -1.451), (0.6003, 0.8728, -1.312), (0.7572, 0.6945, -1.172), (0.8832, 0.4655, -1.131), (1.005, 0.2171, -1.208), (1.079, 0.0007914, -1.271), (1.083, -0.161, -1.241), (1.033, -0.2932, -1.129), (0.942, -0.4179, -0.9931), (0.827, -0.5539, -0.9043), (0.7053, -0.714, -0.9339), (0.5866, -0.8994, -1.102), (0.4469, -1.05, -1.271), (0.2771, -1.129, -1.348), (0.09342, -1.119, -1.296), (-0.08564, -1.021, -1.117), (-0.283, -0.8548, -0.9241), (-0.5104, -0.685, -0.8857), (-0.7188, -0.5479, -0.9603), (-0.8548, -0.4285, -1.001), (-0.9278, -0.305, -0.9843), (0.0, 0.0, 1.0), (-0.9398, -0.1689, -0.915), (-0.8919, -0.01596, -0.7935), (-0.8086, 0.1541, -0.6693), (-0.7303, 0.3297, -0.6329), (-0.6581, 0.5006, -0.6731), (-0.5883, 0.6589, -0.7709), (-0.4966, 0.7929, -0.8785), (-0.3661, 0.9013, -0.9988), (-0.1975, 0.9807, -1.136), (-0.008229, 0.9097, -1.304), (0.1696, 0.9127, -1.417), (0.3552, 0.8684, -1.425), (0.5298, 0.7677, -1.316), (0.6753, 0.6048, -1.194), (0.7864, 0.4009, -1.153), (0.891, 0.1812, -1.207), (0.9556, -0.008311, -1.241), (0.9597, -0.1509, -1.203), (0.9157, -0.2693, -1.114), (0.8365, -0.3823, -1.011), (0.7366, -0.5043, -0.9435), (0.6275, -0.6418, -0.964), (0.5194, -0.7979, -1.096), (0.3969, -0.9305, -1.244), (0.2527, -0.9977, -1.309), (0.09636, -0.9872, -1.262), (-0.05924, -0.9021, -1.111), (-0.2404, -0.7526, -0.9538), (-0.4462, -0.5961, -0.9112), (-0.6293, -0.4702, -0.9559), (-0.7443, -0.3654, -0.9774), (-0.8034, -0.2594, -0.9532), (-0.8111, -0.1438, -0.8881), (-0.7722, -0.01382, -0.7901), (-0.7021, 0.1339, -0.6888), (-0.6315, 0.2879, -0.653), (-0.5674, 0.4376, -0.6846), (-0.5036, 0.5755, -0.7647), (-0.4232, 0.6947, -0.8762), (-0.3139, 0.7939, -1.01), (-0.1705, 0.8667, -1.149), (-0.01127, 1.029, -1.309), (0.193, 1.032, -1.442), (0.4079, 0.9804, -1.451), (0.6003, 0.8728, -1.312), (0.7572, 0.6945, -1.172), (0.8832, 0.4655, -1.131), (1.005, 0.2171, -1.208), (1.079, 0.0007914, -1.271), (1.083, -0.161, -1.241), (1.033, -0.2932, -1.129), (0.942, -0.4179, -0.9931), (0.827, -0.5539, -0.9043), (0.7053, -0.714, -0.9339), (0.5866, -0.8994, -1.102), (0.4469, -1.05, -1.271), (0.2771, -1.129, -1.348), (0.09342, -1.119, -1.296), (-0.08564, -1.021, -1.117), (-0.283, -0.8548, -0.9241), (-0.5104, -0.685, -0.8857), (-0.7188, -0.5479, -0.9603), (-0.8548, -0.4285, -1.001), (-0.9278, -0.305, -0.9843), (-0.9398, -0.1689, -0.915), (-0.8919, -0.01596, -0.7935), (-0.8086, 0.1541, -0.6693), (-0.7303, 0.3297, -0.6329), (-0.6581, 0.5006, -0.6731), (-0.5883, 0.6589, -0.7709), (-0.4966, 0.7929, -0.8785), (-0.3661, 0.9013, -0.9988), (-0.1975, 0.9807, -1.136), (-0.009083, 0.9324, -1.307), (0.1737, 0.9356, -1.424), (0.3651, 0.8899, -1.433), (0.5434, 0.7878, -1.317), (0.6912, 0.6216, -1.191), (0.805, 0.4126, -1.15), (0.9131, 0.187, -1.208), (0.9795, -0.00771, -1.248), (0.9835, -0.1536, -1.211), (0.9382, -0.2742, -1.117), (0.8565, -0.3892, -1.008), (0.7537, -0.5138, -0.9359), (0.6422, -0.6554, -0.958), (0.5322, -0.8175, -1.098), (0.4066, -0.954, -1.251), (0.2576, -1.024, -1.319), (0.0962, -1.013, -1.271), (-0.06368, -0.9251, -1.113), (-0.248, -0.7717, -0.9483), (-0.4581, -0.612, -0.9058), (-0.6463, -0.4839, -0.9564), (-0.7652, -0.3766, -0.9814), (-0.8266, -0.2676, -0.9584), (-0.8348, -0.1485, -0.892), (-0.794, -0.01447, -0.7893), (-0.7211, 0.1374, -0.6831), (-0.6491, 0.2955, -0.6472), (-0.5836, 0.4492, -0.6807), (-0.5189, 0.591, -0.7645), (-0.4366, 0.7129, -0.8756), (-0.3237, 0.8141, -1.008), (-0.1757, 0.8883, -1.148), (-0.008229, 0.9097, -1.304), (0.1696, 0.9127, -1.417), (0.3552, 0.8684, -1.425), (0.5298, 0.7677, -1.316), (0.6753, 0.6048, -1.194), (0.7864, 0.4009, -1.153), (0.891, 0.1812, -1.207), (0.9556, -0.008311, -1.241), (0.9597, -0.1509, -1.203), (0.9157, -0.2693, -1.114), (0.8365, -0.3823, -1.011), (0.7366, -0.5043, -0.9435), (0.6275, -0.6418, -0.964), (0.5194, -0.7979, -1.096), (0.3969, -0.9305, -1.244), (0.2527, -0.9977, -1.309), (0.09636, -0.9872, -1.262), (-0.05924, -0.9021, -1.111), (-0.2404, -0.7526, -0.9538), (-0.4462, -0.5961, -0.9112), (-0.6293, -0.4702, -0.9559), (-0.7443, -0.3654, -0.9774), (-0.8034, -0.2594, -0.9532), (-0.8111, -0.1438, -0.8881), (-0.7722, -0.01382, -0.7901), (-0.7021, 0.1339, -0.6888), (-0.6315, 0.2879, -0.653), (-0.5674, 0.4376, -0.6846), (-0.5036, 0.5755, -0.7647), (-0.4232, 0.6947, -0.8762), (-0.3139, 0.7939, -1.01), (-0.1705, 0.8667, -1.149), (1.865e-07, 0.03956, 0.1856), (0.007717, 0.0388, 0.1856), (0.01514, 0.03655, 0.1856), (0.02198, 0.03289, 0.1856), (0.02797, 0.02797, 0.1856), (0.03289, 0.02198, 0.1856), (0.03655, 0.01514, 0.1856), (0.0388, 0.007717, 0.1856), (0.03956, 2.41e-07, 0.1856), (0.0388, -0.007717, 0.1856), (0.03655, -0.01514, 0.1856), (0.03289, -0.02198, 0.1856), (0.02797, -0.02797, 0.1856), (0.02198, -0.03289, 0.1856), (0.01514, -0.03655, 0.1856), (0.007717, -0.0388, 0.1856), (1.756e-07, -0.03956, 0.1856), (-0.007717, -0.0388, 0.1856), (-0.01514, -0.03655, 0.1856), (-0.02198, -0.03289, 0.1856), (-0.02797, -0.02797, 0.1856), (-0.03289, -0.02198, 0.1856), (-0.03655, -0.01514, 0.1856), (-0.0388, -0.007717, 0.1856), (-0.03956, 2.768e-07, 0.1856), (-0.0388, 0.007718, 0.1856), (-0.03655, 0.01514, 0.1856), (-0.03289, 0.02198, 0.1856), (-0.02797, 0.02797, 0.1856), (-0.02198, 0.03289, 0.1856), (-0.01514, 0.03655, 0.1856), (-0.007717, 0.0388, 0.1856)], [], [(0, 23, 1), (1, 23, 2), (2, 23, 3), (3, 23, 4), (4, 23, 5), (5, 23, 6), (6, 23, 7), (7, 23, 8), (8, 23, 9), (9, 23, 10), (10, 23, 11), (11, 23, 12), (12, 23, 13), (13, 23, 14), (14, 23, 15), (15, 23, 16), (16, 23, 17), (17, 23, 18), (18, 23, 19), (19, 23, 20), (20, 23, 21), (21, 23, 22), (22, 23, 24), (24, 23, 25), (25, 23, 26), (26, 23, 27), (27, 23, 28), (28, 23, 29), (29, 23, 30), (30, 23, 31), (31, 23, 32), (32, 23, 0), (14, 15, 80, 79), (58, 59, 155, 154), (28, 29, 93, 92), (21, 22, 87, 86), (1, 2, 67, 66), (8, 9, 74, 73), (15, 16, 81, 80), (29, 30, 94, 93), (2, 3, 68, 67), (9, 10, 75, 74), (22, 24, 88, 87), (16, 17, 82, 81), (30, 31, 95, 94), (3, 4, 69, 68), (10, 11, 76, 75), (24, 25, 89, 88), (17, 18, 83, 82), (31, 32, 96, 95), (4, 5, 70, 69), (32, 0, 65, 96), (11, 12, 77, 76), (25, 26, 90, 89), (18, 19, 84, 83), (5, 6, 71, 70), (12, 13, 78, 77), (26, 27, 91, 90), (19, 20, 85, 84), (6, 7, 72, 71), (0, 1, 66, 65), (13, 14, 79, 78), (27, 28, 92, 91), (20, 21, 86, 85), (7, 8, 73, 72), (98, 97, 65, 66), (99, 98, 66, 67), (100, 99, 67, 68), (101, 100, 68, 69), (102, 101, 69, 70), (103, 102, 70, 71), (104, 103, 71, 72), (105, 104, 72, 73), (106, 105, 73, 74), (107, 106, 74, 75), (108, 107, 75, 76), (109, 108, 76, 77), (110, 109, 77, 78), (111, 110, 78, 79), (112, 111, 79, 80), (113, 112, 80, 81), (114, 113, 81, 82), (115, 114, 82, 83), (116, 115, 83, 84), (117, 116, 84, 85), (118, 117, 85, 86), (119, 118, 86, 87), (120, 119, 87, 88), (121, 120, 88, 89), (122, 121, 89, 90), (123, 122, 90, 91), (124, 123, 91, 92), (125, 124, 92, 93), (126, 125, 93, 94), (127, 126, 94, 95), (128, 127, 95, 96), (97, 128, 96, 65), (34, 33, 97, 98), (35, 34, 98, 99), (36, 35, 99, 100), (37, 36, 100, 101), (38, 37, 101, 102), (39, 38, 102, 103), (40, 39, 103, 104), (41, 40, 104, 105), (42, 41, 105, 106), (43, 42, 106, 107), (44, 43, 107, 108), (45, 44, 108, 109), (46, 45, 109, 110), (47, 46, 110, 111), (48, 47, 111, 112), (49, 48, 112, 113), (50, 49, 113, 114), (51, 50, 114, 115), (52, 51, 115, 116), (53, 52, 116, 117), (54, 53, 117, 118), (55, 54, 118, 119), (56, 55, 119, 120), (57, 56, 120, 121), (58, 57, 121, 122), (59, 58, 122, 123), (60, 59, 123, 124), (61, 60, 124, 125), (62, 61, 125, 126), (63, 62, 126, 127), (64, 63, 127, 128), (33, 64, 128, 97), (130, 131, 163, 162), (45, 46, 142, 141), (59, 60, 156, 155), (46, 47, 143, 142), (33, 34, 130, 129), (60, 61, 157, 156), (47, 48, 144, 143), (34, 35, 131, 130), (61, 62, 158, 157), (48, 49, 145, 144), (35, 36, 132, 131), (62, 63, 159, 158), (49, 50, 146, 145), (36, 37, 133, 132), (63, 64, 160, 159), (50, 51, 147, 146), (37, 38, 134, 133), (64, 33, 129, 160), (51, 52, 148, 147), (38, 39, 135, 134), (52, 53, 149, 148), (39, 40, 136, 135), (53, 54, 150, 149), (40, 41, 137, 136), (54, 55, 151, 150), (41, 42, 138, 137), (55, 56, 152, 151), (42, 43, 139, 138), (56, 57, 153, 152), (43, 44, 140, 139), (57, 58, 154, 153), (44, 45, 141, 140), (161, 162, 163, 164, 165, 166, 167, 168, 169, 170, 171, 172, 173, 174, 175, 176, 177, 178, 179, 180, 181, 182, 183, 184, 185, 186, 187, 188, 189, 190, 191, 192), (157, 158, 190, 189), (144, 145, 177, 176), (131, 132, 164, 163), (158, 159, 191, 190), (145, 146, 178, 177), (132, 133, 165, 164), (159, 160, 192, 191), (146, 147, 179, 178), (133, 134, 166, 165), (160, 129, 161, 192), (147, 148, 180, 179), (134, 135, 167, 166), (148, 149, 181, 180), (135, 136, 168, 167), (149, 150, 182, 181), (136, 137, 169, 168), (150, 151, 183, 182), (137, 138, 170, 169), (151, 152, 184, 183), (138, 139, 171, 170), (152, 153, 185, 184), (139, 140, 172, 171), (153, 154, 186, 185), (140, 141, 173, 172), (154, 155, 187, 186), (141, 142, 174, 173), (155, 156, 188, 187), (142, 143, 175, 174), (129, 130, 162, 161), (156, 157, 189, 188), (143, 144, 176, 175)])
me_cone.polygons.foreach_set('use_smooth', [True] * 193)
me_cone.materials.append(mat_boomgroen)
me_cone.materials.append(mat_material_002)
me_cone.use_remesh_preserve_volume = False
me_cone.use_remesh_preserve_attributes = False
me_cone.use_mirror_vertex_groups = False
me_cone.update()

# ---- objects
ob_cylinder = bpy.data.objects.new('Cylinder', me_cylinder)
ob_cone_007 = bpy.data.objects.new('Cone.007', me_cone_008)
ob_cone_006 = bpy.data.objects.new('Cone.006', me_cone_007)
ob_cone = bpy.data.objects.new('Cone', me_cone)
ob_lamp = bpy.data.objects.new('Lamp', light_lamp)
ob_camera = bpy.data.objects.new('Camera', cam_camera)

# ---- transforms, parenting, visibility, modifiers, constraints
ob_cylinder.location = (0.5224, 0.3261, 2.484)
ob_cylinder.scale = (0.4111, 0.4111, 0.4111)
ob_cylinder.lineart.crease_threshold = 0.0
ob_cone_007.location = (0.4138, 0.4889, 4.963)
ob_cone_007.scale = (2.589, 2.589, 2.589)
ob_cone_007.lineart.crease_threshold = 0.0
ob_cone_006.location = (0.4947, 0.4889, 6.537)
ob_cone_006.rotation_euler = (-6.276, 0.008525, 0.001195)
ob_cone_006.scale = (1.745, 1.745, 1.745)
ob_cone_006.lineart.crease_threshold = 0.0
ob_cone.location = (0.4725, 0.5667, 7.779)
ob_cone.lineart.crease_threshold = 0.0
ob_lamp.location = (11.69, 6.768, -1.717)
ob_lamp.rotation_euler = (-0.619, -1.396, 4.339)
ob_lamp.lock_rotations_4d = False
ob_lamp.empty_display_type = 'ARROWS'
ob_lamp.color = (0.0, 0.0, 0.0, 0.0)
ob_lamp.lineart.crease_threshold = 0.0
ob_camera.location = (7.481, -6.508, 5.344)
ob_camera.rotation_euler = (1.109, 0.0, 0.8149)
ob_camera.lock_rotations_4d = False
ob_camera.empty_display_type = 'ARROWS'
ob_camera.color = (0.0, 0.0, 0.0, 0.0)
ob_camera.display_type = 'WIRE'
ob_camera.lineart.crease_threshold = 0.0

# ---- collection membership
col_collection_1.objects.link(ob_cylinder)
col_collection_1.objects.link(ob_cone_007)
col_collection_1.objects.link(ob_cone_006)
col_collection_1.objects.link(ob_cone)
col_collection_1.objects.link(ob_lamp)
col_collection_1.objects.link(ob_camera)

# ---- scene / render settings (as saved in the file)
scene.camera = ob_camera
scene.frame_start = 1; scene.frame_end = 250; scene.frame_set(202)
scene.render.engine = 'CYCLES'
scene.render.resolution_percentage = 50
scene.render.dither_intensity = 0.0
scene.cycles.use_denoising = False
scene.cycles.samples = 128
scene.cycles.sampling_pattern = 'TABULATED_SOBOL'
scene.cycles.use_adaptive_sampling = False
scene.cycles.use_light_tree = False
scene.cycles.blur_glossy = 0.0
scene.cycles.sample_clamp_indirect = 0.0
scene.view_settings.view_transform = 'Standard'
bpy.context.view_layer.update()

